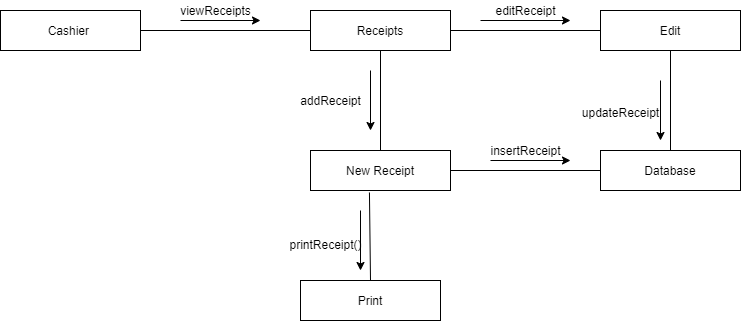

The diagram above was exported from draw.io. Its source (the exported page's mxGraphModel, read from the mxfile embedded in the PNG):
<mxGraphModel dx="868" dy="401" grid="1" gridSize="10" guides="1" tooltips="1" connect="1" arrows="1" fold="1" page="1" pageScale="1" pageWidth="850" pageHeight="1100" math="0" shadow="0">
  <root>
    <mxCell id="0" />
    <mxCell id="1" parent="0" />
    <mxCell id="RuUeRUHGXK85P09YFFhB-57" value="Cashier&amp;nbsp;" style="rounded=0;whiteSpace=wrap;html=1;" vertex="1" parent="1">
      <mxGeometry x="70" y="50" width="140" height="40" as="geometry" />
    </mxCell>
    <mxCell id="RuUeRUHGXK85P09YFFhB-58" value="Receipts" style="rounded=0;whiteSpace=wrap;html=1;" vertex="1" parent="1">
      <mxGeometry x="380" y="50" width="140" height="40" as="geometry" />
    </mxCell>
    <mxCell id="RuUeRUHGXK85P09YFFhB-59" value="" style="endArrow=none;html=1;exitX=1;exitY=0.5;exitDx=0;exitDy=0;entryX=0;entryY=0.5;entryDx=0;entryDy=0;" edge="1" parent="1" source="RuUeRUHGXK85P09YFFhB-57" target="RuUeRUHGXK85P09YFFhB-58">
      <mxGeometry width="50" height="50" relative="1" as="geometry">
        <mxPoint x="400" y="230" as="sourcePoint" />
        <mxPoint x="450" y="180" as="targetPoint" />
      </mxGeometry>
    </mxCell>
    <mxCell id="RuUeRUHGXK85P09YFFhB-60" value="" style="endArrow=classic;html=1;" edge="1" parent="1">
      <mxGeometry width="50" height="50" relative="1" as="geometry">
        <mxPoint x="250" y="60" as="sourcePoint" />
        <mxPoint x="330" y="60" as="targetPoint" />
      </mxGeometry>
    </mxCell>
    <mxCell id="RuUeRUHGXK85P09YFFhB-61" value="viewReceipts" style="text;html=1;align=center;verticalAlign=middle;resizable=0;points=[];autosize=1;" vertex="1" parent="1">
      <mxGeometry x="240" y="40" width="90" height="20" as="geometry" />
    </mxCell>
    <mxCell id="RuUeRUHGXK85P09YFFhB-62" value="Edit" style="rounded=0;whiteSpace=wrap;html=1;" vertex="1" parent="1">
      <mxGeometry x="670" y="50" width="140" height="40" as="geometry" />
    </mxCell>
    <mxCell id="RuUeRUHGXK85P09YFFhB-63" value="" style="endArrow=none;html=1;entryX=0;entryY=0.5;entryDx=0;entryDy=0;exitX=1;exitY=0.5;exitDx=0;exitDy=0;" edge="1" parent="1" source="RuUeRUHGXK85P09YFFhB-58" target="RuUeRUHGXK85P09YFFhB-62">
      <mxGeometry width="50" height="50" relative="1" as="geometry">
        <mxPoint x="400" y="230" as="sourcePoint" />
        <mxPoint x="450" y="180" as="targetPoint" />
      </mxGeometry>
    </mxCell>
    <mxCell id="RuUeRUHGXK85P09YFFhB-64" value="" style="endArrow=classic;html=1;" edge="1" parent="1">
      <mxGeometry width="50" height="50" relative="1" as="geometry">
        <mxPoint x="550" y="60" as="sourcePoint" />
        <mxPoint x="640" y="60" as="targetPoint" />
      </mxGeometry>
    </mxCell>
    <mxCell id="RuUeRUHGXK85P09YFFhB-65" value="editReceipt" style="text;html=1;align=center;verticalAlign=middle;resizable=0;points=[];autosize=1;" vertex="1" parent="1">
      <mxGeometry x="555" y="40" width="80" height="20" as="geometry" />
    </mxCell>
    <mxCell id="RuUeRUHGXK85P09YFFhB-66" value="New Receipt" style="rounded=0;whiteSpace=wrap;html=1;" vertex="1" parent="1">
      <mxGeometry x="380" y="190" width="140" height="40" as="geometry" />
    </mxCell>
    <mxCell id="RuUeRUHGXK85P09YFFhB-67" value="" style="endArrow=none;html=1;entryX=0.5;entryY=1;entryDx=0;entryDy=0;" edge="1" parent="1" source="RuUeRUHGXK85P09YFFhB-66" target="RuUeRUHGXK85P09YFFhB-58">
      <mxGeometry width="50" height="50" relative="1" as="geometry">
        <mxPoint x="400" y="230" as="sourcePoint" />
        <mxPoint x="450" y="180" as="targetPoint" />
      </mxGeometry>
    </mxCell>
    <mxCell id="RuUeRUHGXK85P09YFFhB-68" value="" style="endArrow=classic;html=1;" edge="1" parent="1">
      <mxGeometry width="50" height="50" relative="1" as="geometry">
        <mxPoint x="440" y="110" as="sourcePoint" />
        <mxPoint x="440" y="170" as="targetPoint" />
      </mxGeometry>
    </mxCell>
    <mxCell id="RuUeRUHGXK85P09YFFhB-69" value="addReceipt" style="text;html=1;align=center;verticalAlign=middle;resizable=0;points=[];autosize=1;" vertex="1" parent="1">
      <mxGeometry x="360" y="130" width="80" height="20" as="geometry" />
    </mxCell>
    <mxCell id="RuUeRUHGXK85P09YFFhB-70" value="Database" style="rounded=0;whiteSpace=wrap;html=1;" vertex="1" parent="1">
      <mxGeometry x="670" y="190" width="140" height="40" as="geometry" />
    </mxCell>
    <mxCell id="RuUeRUHGXK85P09YFFhB-71" value="" style="endArrow=none;html=1;entryX=0.5;entryY=0;entryDx=0;entryDy=0;exitX=0.5;exitY=1;exitDx=0;exitDy=0;" edge="1" parent="1" source="RuUeRUHGXK85P09YFFhB-62" target="RuUeRUHGXK85P09YFFhB-70">
      <mxGeometry width="50" height="50" relative="1" as="geometry">
        <mxPoint x="400" y="230" as="sourcePoint" />
        <mxPoint x="450" y="180" as="targetPoint" />
      </mxGeometry>
    </mxCell>
    <mxCell id="RuUeRUHGXK85P09YFFhB-72" value="" style="endArrow=none;html=1;entryX=0;entryY=0.5;entryDx=0;entryDy=0;exitX=1;exitY=0.5;exitDx=0;exitDy=0;" edge="1" parent="1" source="RuUeRUHGXK85P09YFFhB-66" target="RuUeRUHGXK85P09YFFhB-70">
      <mxGeometry width="50" height="50" relative="1" as="geometry">
        <mxPoint x="400" y="230" as="sourcePoint" />
        <mxPoint x="450" y="180" as="targetPoint" />
      </mxGeometry>
    </mxCell>
    <mxCell id="RuUeRUHGXK85P09YFFhB-73" value="" style="endArrow=classic;html=1;" edge="1" parent="1">
      <mxGeometry width="50" height="50" relative="1" as="geometry">
        <mxPoint x="560" y="200" as="sourcePoint" />
        <mxPoint x="640" y="200" as="targetPoint" />
      </mxGeometry>
    </mxCell>
    <mxCell id="RuUeRUHGXK85P09YFFhB-74" value="" style="endArrow=classic;html=1;" edge="1" parent="1">
      <mxGeometry width="50" height="50" relative="1" as="geometry">
        <mxPoint x="730" y="120" as="sourcePoint" />
        <mxPoint x="730" y="180" as="targetPoint" />
      </mxGeometry>
    </mxCell>
    <mxCell id="RuUeRUHGXK85P09YFFhB-75" value="updateReceipt" style="text;html=1;align=center;verticalAlign=middle;resizable=0;points=[];autosize=1;" vertex="1" parent="1">
      <mxGeometry x="645" y="142" width="90" height="20" as="geometry" />
    </mxCell>
    <mxCell id="RuUeRUHGXK85P09YFFhB-76" value="insertReceipt" style="text;html=1;align=center;verticalAlign=middle;resizable=0;points=[];autosize=1;" vertex="1" parent="1">
      <mxGeometry x="550" y="180" width="90" height="20" as="geometry" />
    </mxCell>
    <mxCell id="RuUeRUHGXK85P09YFFhB-77" value="Print" style="rounded=0;whiteSpace=wrap;html=1;" vertex="1" parent="1">
      <mxGeometry x="370" y="320" width="140" height="40" as="geometry" />
    </mxCell>
    <mxCell id="RuUeRUHGXK85P09YFFhB-78" value="" style="endArrow=none;html=1;entryX=0.421;entryY=1.05;entryDx=0;entryDy=0;entryPerimeter=0;exitX=0.5;exitY=0;exitDx=0;exitDy=0;" edge="1" parent="1" source="RuUeRUHGXK85P09YFFhB-77" target="RuUeRUHGXK85P09YFFhB-66">
      <mxGeometry width="50" height="50" relative="1" as="geometry">
        <mxPoint x="400" y="230" as="sourcePoint" />
        <mxPoint x="450" y="180" as="targetPoint" />
      </mxGeometry>
    </mxCell>
    <mxCell id="RuUeRUHGXK85P09YFFhB-82" value="" style="endArrow=classic;html=1;" edge="1" parent="1">
      <mxGeometry width="50" height="50" relative="1" as="geometry">
        <mxPoint x="430" y="250" as="sourcePoint" />
        <mxPoint x="430" y="310" as="targetPoint" />
      </mxGeometry>
    </mxCell>
    <mxCell id="RuUeRUHGXK85P09YFFhB-84" value="printReceipt()" style="text;html=1;align=center;verticalAlign=middle;resizable=0;points=[];autosize=1;" vertex="1" parent="1">
      <mxGeometry x="350" y="274" width="90" height="20" as="geometry" />
    </mxCell>
  </root>
</mxGraphModel>